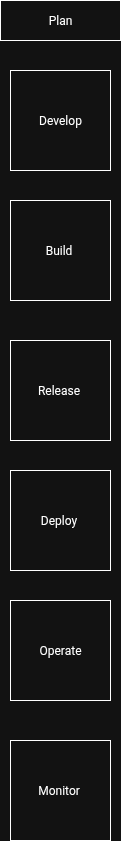

The diagram above was exported from draw.io. Its source (the exported page's mxGraphModel, read from the mxfile embedded in the PNG):
<mxGraphModel dx="171" dy="675" grid="1" gridSize="10" guides="1" tooltips="1" connect="1" arrows="1" fold="1" page="1" pageScale="1" pageWidth="827" pageHeight="1169" math="0" shadow="0">
  <root>
    <mxCell id="0" />
    <mxCell id="1" parent="0" />
    <mxCell id="OiEIgwBrYVUrwV-C78jP-6" value="Deploy&amp;nbsp;" style="whiteSpace=wrap;html=1;aspect=fixed;" vertex="1" parent="1">
      <mxGeometry x="270" y="530" width="100" height="100" as="geometry" />
    </mxCell>
    <mxCell id="OiEIgwBrYVUrwV-C78jP-1" value="Plan" style="rounded=0;whiteSpace=wrap;html=1;" vertex="1" parent="1">
      <mxGeometry x="260" y="60" width="120" height="40" as="geometry" />
    </mxCell>
    <mxCell id="OiEIgwBrYVUrwV-C78jP-2" value="Develop" style="whiteSpace=wrap;html=1;aspect=fixed;" vertex="1" parent="1">
      <mxGeometry x="270" y="130" width="100" height="100" as="geometry" />
    </mxCell>
    <mxCell id="OiEIgwBrYVUrwV-C78jP-4" value="Build&amp;nbsp;" style="whiteSpace=wrap;html=1;aspect=fixed;" vertex="1" parent="1">
      <mxGeometry x="270" y="260" width="100" height="100" as="geometry" />
    </mxCell>
    <mxCell id="OiEIgwBrYVUrwV-C78jP-5" value="Release&amp;nbsp;" style="whiteSpace=wrap;html=1;aspect=fixed;" vertex="1" parent="1">
      <mxGeometry x="270" y="400" width="100" height="100" as="geometry" />
    </mxCell>
    <mxCell id="OiEIgwBrYVUrwV-C78jP-7" value="Operate" style="whiteSpace=wrap;html=1;aspect=fixed;" vertex="1" parent="1">
      <mxGeometry x="270" y="660" width="100" height="100" as="geometry" />
    </mxCell>
    <mxCell id="OiEIgwBrYVUrwV-C78jP-8" value="Monitor&amp;nbsp;" style="whiteSpace=wrap;html=1;aspect=fixed;" vertex="1" parent="1">
      <mxGeometry x="270" y="800" width="100" height="100" as="geometry" />
    </mxCell>
  </root>
</mxGraphModel>